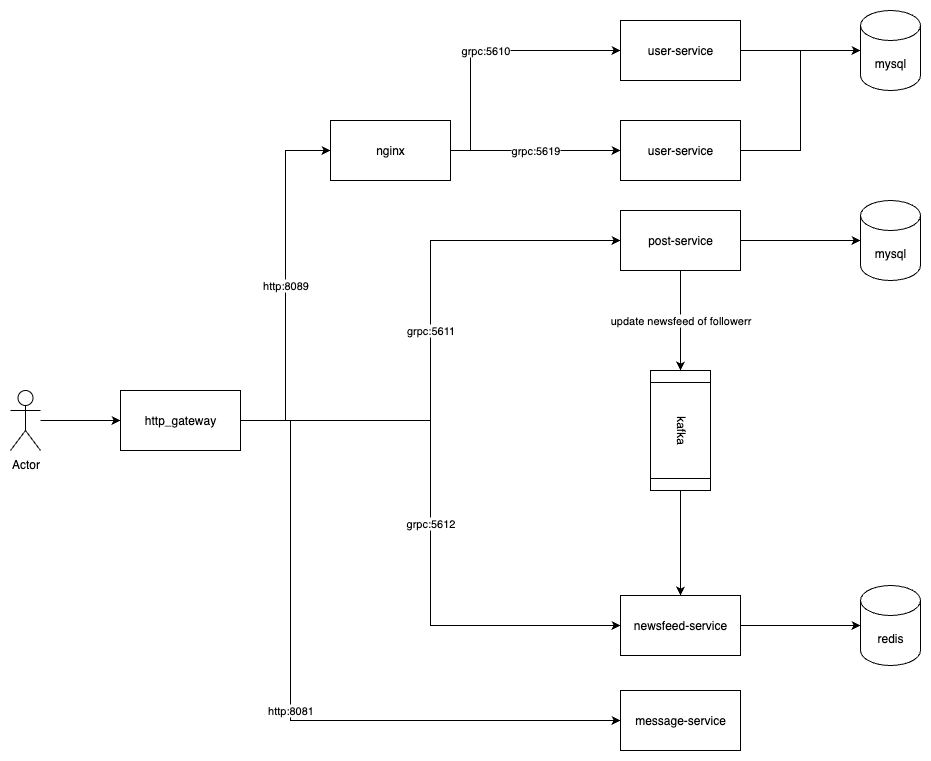

The diagram above was exported from draw.io. Its source (the exported page's mxGraphModel, read from the mxfile embedded in the PNG):
<mxGraphModel dx="1255" dy="836" grid="1" gridSize="10" guides="1" tooltips="1" connect="1" arrows="1" fold="1" page="1" pageScale="1" pageWidth="827" pageHeight="1169" math="0" shadow="0">
  <root>
    <mxCell id="0" />
    <mxCell id="1" parent="0" />
    <mxCell id="2" value="http:8089" style="edgeStyle=orthogonalEdgeStyle;rounded=0;orthogonalLoop=1;jettySize=auto;html=1;entryX=0;entryY=0.5;entryDx=0;entryDy=0;" edge="1" source="6" target="16" parent="1">
      <mxGeometry relative="1" as="geometry">
        <mxPoint as="offset" />
      </mxGeometry>
    </mxCell>
    <mxCell id="3" value="grpc:5611" style="edgeStyle=orthogonalEdgeStyle;rounded=0;orthogonalLoop=1;jettySize=auto;html=1;entryX=0;entryY=0.5;entryDx=0;entryDy=0;" edge="1" source="6" target="11" parent="1">
      <mxGeometry relative="1" as="geometry" />
    </mxCell>
    <mxCell id="4" value="grpc:5612" style="edgeStyle=orthogonalEdgeStyle;rounded=0;orthogonalLoop=1;jettySize=auto;html=1;entryX=0;entryY=0.5;entryDx=0;entryDy=0;" edge="1" source="6" target="12" parent="1">
      <mxGeometry relative="1" as="geometry" />
    </mxCell>
    <mxCell id="5" value="http:8081" style="edgeStyle=orthogonalEdgeStyle;rounded=0;orthogonalLoop=1;jettySize=auto;html=1;entryX=0;entryY=0.5;entryDx=0;entryDy=0;" edge="1" source="6" target="13" parent="1">
      <mxGeometry relative="1" as="geometry">
        <Array as="points">
          <mxPoint x="420" y="410" />
          <mxPoint x="420" y="710" />
        </Array>
      </mxGeometry>
    </mxCell>
    <mxCell id="6" value="http_gateway" style="rounded=0;whiteSpace=wrap;html=1;" vertex="1" parent="1">
      <mxGeometry x="250" y="380" width="120" height="60" as="geometry" />
    </mxCell>
    <mxCell id="7" style="edgeStyle=orthogonalEdgeStyle;rounded=0;orthogonalLoop=1;jettySize=auto;html=1;entryX=0;entryY=0.5;entryDx=0;entryDy=0;" edge="1" source="8" target="6" parent="1">
      <mxGeometry relative="1" as="geometry" />
    </mxCell>
    <mxCell id="8" value="Actor" style="shape=umlActor;verticalLabelPosition=bottom;verticalAlign=top;html=1;outlineConnect=0;" vertex="1" parent="1">
      <mxGeometry x="140" y="380" width="30" height="60" as="geometry" />
    </mxCell>
    <mxCell id="9" value="user-service" style="rounded=0;whiteSpace=wrap;html=1;" vertex="1" parent="1">
      <mxGeometry x="750" y="110" width="120" height="60" as="geometry" />
    </mxCell>
    <mxCell id="10" value="update newsfeed of followerr" style="edgeStyle=orthogonalEdgeStyle;rounded=0;orthogonalLoop=1;jettySize=auto;html=1;" edge="1" source="11" target="20" parent="1">
      <mxGeometry relative="1" as="geometry" />
    </mxCell>
    <mxCell id="11" value="post-service" style="rounded=0;whiteSpace=wrap;html=1;" vertex="1" parent="1">
      <mxGeometry x="750" y="200" width="120" height="60" as="geometry" />
    </mxCell>
    <mxCell id="12" value="newsfeed-service" style="rounded=0;whiteSpace=wrap;html=1;" vertex="1" parent="1">
      <mxGeometry x="750" y="585" width="120" height="60" as="geometry" />
    </mxCell>
    <mxCell id="13" value="message-service" style="rounded=0;whiteSpace=wrap;html=1;" vertex="1" parent="1">
      <mxGeometry x="750" y="680" width="120" height="60" as="geometry" />
    </mxCell>
    <mxCell id="14" value="grpc:5619" style="edgeStyle=orthogonalEdgeStyle;rounded=0;orthogonalLoop=1;jettySize=auto;html=1;" edge="1" source="16" target="9" parent="1">
      <mxGeometry relative="1" as="geometry" />
    </mxCell>
    <mxCell id="15" value="grpc:5610" style="edgeStyle=orthogonalEdgeStyle;rounded=0;orthogonalLoop=1;jettySize=auto;html=1;entryX=0;entryY=0.5;entryDx=0;entryDy=0;" edge="1" source="16" target="18" parent="1">
      <mxGeometry relative="1" as="geometry">
        <Array as="points">
          <mxPoint x="600" y="140" />
          <mxPoint x="600" y="40" />
        </Array>
      </mxGeometry>
    </mxCell>
    <mxCell id="16" value="nginx" style="rounded=0;whiteSpace=wrap;html=1;" vertex="1" parent="1">
      <mxGeometry x="460" y="110" width="120" height="60" as="geometry" />
    </mxCell>
    <mxCell id="17" style="edgeStyle=orthogonalEdgeStyle;rounded=0;orthogonalLoop=1;jettySize=auto;html=1;" edge="1" source="18" target="23" parent="1">
      <mxGeometry relative="1" as="geometry" />
    </mxCell>
    <mxCell id="18" value="user-service" style="rounded=0;whiteSpace=wrap;html=1;" vertex="1" parent="1">
      <mxGeometry x="750" y="10" width="120" height="60" as="geometry" />
    </mxCell>
    <mxCell id="19" style="edgeStyle=orthogonalEdgeStyle;rounded=0;orthogonalLoop=1;jettySize=auto;html=1;" edge="1" source="20" target="12" parent="1">
      <mxGeometry relative="1" as="geometry" />
    </mxCell>
    <mxCell id="20" value="kafka" style="shape=process;whiteSpace=wrap;html=1;backgroundOutline=1;rotation=90;" vertex="1" parent="1">
      <mxGeometry x="750" y="390" width="120" height="60" as="geometry" />
    </mxCell>
    <mxCell id="21" value="redis" style="shape=cylinder3;whiteSpace=wrap;html=1;boundedLbl=1;backgroundOutline=1;size=15;" vertex="1" parent="1">
      <mxGeometry x="990" y="575" width="60" height="80" as="geometry" />
    </mxCell>
    <mxCell id="22" style="edgeStyle=orthogonalEdgeStyle;rounded=0;orthogonalLoop=1;jettySize=auto;html=1;entryX=0;entryY=0.5;entryDx=0;entryDy=0;entryPerimeter=0;" edge="1" source="12" target="21" parent="1">
      <mxGeometry relative="1" as="geometry" />
    </mxCell>
    <mxCell id="23" value="mysql" style="shape=cylinder3;whiteSpace=wrap;html=1;boundedLbl=1;backgroundOutline=1;size=15;" vertex="1" parent="1">
      <mxGeometry x="990" width="60" height="80" as="geometry" />
    </mxCell>
    <mxCell id="24" value="mysql" style="shape=cylinder3;whiteSpace=wrap;html=1;boundedLbl=1;backgroundOutline=1;size=15;" vertex="1" parent="1">
      <mxGeometry x="990" y="190" width="60" height="80" as="geometry" />
    </mxCell>
    <mxCell id="25" style="edgeStyle=orthogonalEdgeStyle;rounded=0;orthogonalLoop=1;jettySize=auto;html=1;entryX=0;entryY=0.5;entryDx=0;entryDy=0;entryPerimeter=0;" edge="1" source="9" target="23" parent="1">
      <mxGeometry relative="1" as="geometry" />
    </mxCell>
    <mxCell id="26" style="edgeStyle=orthogonalEdgeStyle;rounded=0;orthogonalLoop=1;jettySize=auto;html=1;entryX=0;entryY=0.5;entryDx=0;entryDy=0;entryPerimeter=0;" edge="1" source="11" target="24" parent="1">
      <mxGeometry relative="1" as="geometry" />
    </mxCell>
  </root>
</mxGraphModel>